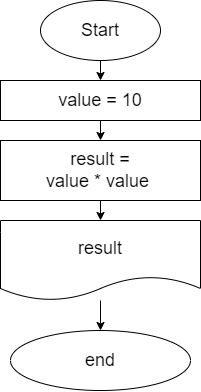

The diagram above was exported from draw.io. Its source (the exported page's mxGraphModel, read from the mxfile embedded in the PNG):
<mxGraphModel dx="480" dy="572" grid="1" gridSize="10" guides="1" tooltips="1" connect="1" arrows="1" fold="1" page="1" pageScale="1" pageWidth="827" pageHeight="1169" math="0" shadow="0">
  <root>
    <mxCell id="0" />
    <mxCell id="1" parent="0" />
    <mxCell id="5" value="" style="edgeStyle=none;html=1;fontSize=18;" edge="1" parent="1" source="3" target="4">
      <mxGeometry relative="1" as="geometry" />
    </mxCell>
    <mxCell id="3" value="Start" style="ellipse;whiteSpace=wrap;html=1;fontSize=18;" vertex="1" parent="1">
      <mxGeometry x="140" y="10" width="120" height="60" as="geometry" />
    </mxCell>
    <mxCell id="7" value="" style="edgeStyle=none;html=1;fontSize=18;" edge="1" parent="1" source="4" target="6">
      <mxGeometry relative="1" as="geometry" />
    </mxCell>
    <mxCell id="4" value="value = 10" style="whiteSpace=wrap;html=1;fontSize=18;" vertex="1" parent="1">
      <mxGeometry x="100" y="90" width="200" height="40" as="geometry" />
    </mxCell>
    <mxCell id="9" value="" style="edgeStyle=none;html=1;fontSize=18;" edge="1" parent="1" source="6" target="8">
      <mxGeometry relative="1" as="geometry" />
    </mxCell>
    <mxCell id="6" value="result =&lt;br&gt;value * value&amp;nbsp;" style="whiteSpace=wrap;html=1;fontSize=18;" vertex="1" parent="1">
      <mxGeometry x="100" y="150" width="200" height="60" as="geometry" />
    </mxCell>
    <mxCell id="11" value="" style="edgeStyle=none;html=1;fontSize=18;" edge="1" parent="1" source="8" target="10">
      <mxGeometry relative="1" as="geometry" />
    </mxCell>
    <mxCell id="8" value="result" style="shape=document;whiteSpace=wrap;html=1;boundedLbl=1;fontSize=18;" vertex="1" parent="1">
      <mxGeometry x="100" y="230" width="200" height="80" as="geometry" />
    </mxCell>
    <mxCell id="10" value="end" style="ellipse;whiteSpace=wrap;html=1;fontSize=18;" vertex="1" parent="1">
      <mxGeometry x="110" y="340" width="180" height="60" as="geometry" />
    </mxCell>
  </root>
</mxGraphModel>